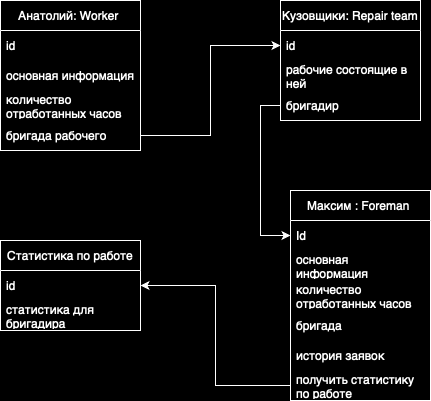

The diagram above was exported from draw.io. Its source (the exported page's mxGraphModel, read from the mxfile embedded in the PNG):
<mxGraphModel dx="575" dy="461" grid="0" gridSize="10" guides="1" tooltips="1" connect="1" arrows="1" fold="1" page="1" pageScale="1" pageWidth="827" pageHeight="1169" background="#000000" math="0" shadow="0">
  <root>
    <mxCell id="WIyWlLk6GJQsqaUBKTNV-0" />
    <mxCell id="WIyWlLk6GJQsqaUBKTNV-1" parent="WIyWlLk6GJQsqaUBKTNV-0" />
    <mxCell id="vwDxosHhDrGgUz4VAHWT-0" value="&lt;font style=&quot;background-color: rgb(0, 0, 0);&quot; color=&quot;#ffffff&quot;&gt;Анатолий: Worker&amp;nbsp;&lt;/font&gt;" style="swimlane;fontStyle=0;childLayout=stackLayout;horizontal=1;startSize=30;horizontalStack=0;resizeParent=1;resizeParentMax=0;resizeLast=0;collapsible=1;marginBottom=0;whiteSpace=wrap;html=1;strokeColor=#FFFFFF;fillColor=#000000;" vertex="1" parent="WIyWlLk6GJQsqaUBKTNV-1">
      <mxGeometry x="200" y="40" width="140" height="150" as="geometry">
        <mxRectangle x="320" y="270" width="60" height="30" as="alternateBounds" />
      </mxGeometry>
    </mxCell>
    <mxCell id="vwDxosHhDrGgUz4VAHWT-24" value="&lt;font color=&quot;#ffffff&quot;&gt;id&lt;/font&gt;" style="text;strokeColor=none;fillColor=none;align=left;verticalAlign=middle;spacingLeft=4;spacingRight=4;overflow=hidden;points=[[0,0.5],[1,0.5]];portConstraint=eastwest;rotatable=0;whiteSpace=wrap;html=1;" vertex="1" parent="vwDxosHhDrGgUz4VAHWT-0">
      <mxGeometry y="30" width="140" height="30" as="geometry" />
    </mxCell>
    <mxCell id="vwDxosHhDrGgUz4VAHWT-1" value="&lt;font color=&quot;#ffffff&quot;&gt;основная информация&lt;/font&gt;" style="text;strokeColor=none;fillColor=none;align=left;verticalAlign=middle;spacingLeft=4;spacingRight=4;overflow=hidden;points=[[0,0.5],[1,0.5]];portConstraint=eastwest;rotatable=0;whiteSpace=wrap;html=1;" vertex="1" parent="vwDxosHhDrGgUz4VAHWT-0">
      <mxGeometry y="60" width="140" height="30" as="geometry" />
    </mxCell>
    <mxCell id="vwDxosHhDrGgUz4VAHWT-2" value="&lt;font color=&quot;#ffffff&quot;&gt;количество&lt;/font&gt;&lt;div&gt;&lt;font color=&quot;#ffffff&quot;&gt;отработанных часов&lt;/font&gt;&lt;/div&gt;" style="text;strokeColor=none;fillColor=none;align=left;verticalAlign=middle;spacingLeft=4;spacingRight=4;overflow=hidden;points=[[0,0.5],[1,0.5]];portConstraint=eastwest;rotatable=0;whiteSpace=wrap;html=1;" vertex="1" parent="vwDxosHhDrGgUz4VAHWT-0">
      <mxGeometry y="90" width="140" height="30" as="geometry" />
    </mxCell>
    <mxCell id="vwDxosHhDrGgUz4VAHWT-3" value="&lt;font color=&quot;#ffffff&quot;&gt;бригада рабочего&lt;/font&gt;" style="text;align=left;verticalAlign=middle;spacingLeft=4;spacingRight=4;overflow=hidden;points=[[0,0.5],[1,0.5]];portConstraint=eastwest;rotatable=0;whiteSpace=wrap;html=1;" vertex="1" parent="vwDxosHhDrGgUz4VAHWT-0">
      <mxGeometry y="120" width="140" height="30" as="geometry" />
    </mxCell>
    <mxCell id="vwDxosHhDrGgUz4VAHWT-5" value="&lt;font style=&quot;background-color: rgb(0, 0, 0);&quot; color=&quot;#ffffff&quot;&gt;Кузовщики: Repair team&lt;/font&gt;" style="swimlane;fontStyle=0;childLayout=stackLayout;horizontal=1;startSize=30;horizontalStack=0;resizeParent=1;resizeParentMax=0;resizeLast=0;collapsible=1;marginBottom=0;whiteSpace=wrap;html=1;strokeColor=#FFFFFF;fillColor=#000000;" vertex="1" parent="WIyWlLk6GJQsqaUBKTNV-1">
      <mxGeometry x="480" y="40" width="140" height="120" as="geometry">
        <mxRectangle x="320" y="270" width="60" height="30" as="alternateBounds" />
      </mxGeometry>
    </mxCell>
    <mxCell id="vwDxosHhDrGgUz4VAHWT-6" value="&lt;font color=&quot;#ffffff&quot;&gt;id&lt;/font&gt;" style="text;strokeColor=none;fillColor=none;align=left;verticalAlign=middle;spacingLeft=4;spacingRight=4;overflow=hidden;points=[[0,0.5],[1,0.5]];portConstraint=eastwest;rotatable=0;whiteSpace=wrap;html=1;" vertex="1" parent="vwDxosHhDrGgUz4VAHWT-5">
      <mxGeometry y="30" width="140" height="30" as="geometry" />
    </mxCell>
    <mxCell id="vwDxosHhDrGgUz4VAHWT-7" value="&lt;font color=&quot;#ffffff&quot;&gt;рабочие состоящие в ней&lt;/font&gt;" style="text;strokeColor=none;fillColor=none;align=left;verticalAlign=middle;spacingLeft=4;spacingRight=4;overflow=hidden;points=[[0,0.5],[1,0.5]];portConstraint=eastwest;rotatable=0;whiteSpace=wrap;html=1;" vertex="1" parent="vwDxosHhDrGgUz4VAHWT-5">
      <mxGeometry y="60" width="140" height="30" as="geometry" />
    </mxCell>
    <mxCell id="vwDxosHhDrGgUz4VAHWT-8" value="&lt;font color=&quot;#ffffff&quot;&gt;бригадир&lt;/font&gt;" style="text;strokeColor=none;fillColor=none;align=left;verticalAlign=middle;spacingLeft=4;spacingRight=4;overflow=hidden;points=[[0,0.5],[1,0.5]];portConstraint=eastwest;rotatable=0;whiteSpace=wrap;html=1;" vertex="1" parent="vwDxosHhDrGgUz4VAHWT-5">
      <mxGeometry y="90" width="140" height="30" as="geometry" />
    </mxCell>
    <mxCell id="vwDxosHhDrGgUz4VAHWT-9" value="&lt;font style=&quot;background-color: rgb(0, 0, 0);&quot; color=&quot;#ffffff&quot;&gt;Статистика по работе&lt;/font&gt;" style="swimlane;fontStyle=0;childLayout=stackLayout;horizontal=1;startSize=30;horizontalStack=0;resizeParent=1;resizeParentMax=0;resizeLast=0;collapsible=1;marginBottom=0;whiteSpace=wrap;html=1;strokeColor=#FFFFFF;fillColor=#000000;" vertex="1" parent="WIyWlLk6GJQsqaUBKTNV-1">
      <mxGeometry x="200" y="280" width="140" height="90" as="geometry">
        <mxRectangle x="320" y="270" width="60" height="30" as="alternateBounds" />
      </mxGeometry>
    </mxCell>
    <mxCell id="vwDxosHhDrGgUz4VAHWT-26" value="&lt;font color=&quot;#ffffff&quot;&gt;id&lt;/font&gt;" style="text;strokeColor=none;fillColor=none;align=left;verticalAlign=middle;spacingLeft=4;spacingRight=4;overflow=hidden;points=[[0,0.5],[1,0.5]];portConstraint=eastwest;rotatable=0;whiteSpace=wrap;html=1;" vertex="1" parent="vwDxosHhDrGgUz4VAHWT-9">
      <mxGeometry y="30" width="140" height="30" as="geometry" />
    </mxCell>
    <mxCell id="vwDxosHhDrGgUz4VAHWT-27" value="&lt;font color=&quot;#ffffff&quot;&gt;статистика для бригадира&lt;/font&gt;" style="text;strokeColor=none;fillColor=none;align=left;verticalAlign=middle;spacingLeft=4;spacingRight=4;overflow=hidden;points=[[0,0.5],[1,0.5]];portConstraint=eastwest;rotatable=0;whiteSpace=wrap;html=1;" vertex="1" parent="vwDxosHhDrGgUz4VAHWT-9">
      <mxGeometry y="60" width="140" height="30" as="geometry" />
    </mxCell>
    <mxCell id="vwDxosHhDrGgUz4VAHWT-13" value="&lt;font style=&quot;background-color: rgb(0, 0, 0);&quot; color=&quot;#ffffff&quot;&gt;Максим : Foreman&amp;nbsp;&lt;/font&gt;" style="swimlane;fontStyle=0;childLayout=stackLayout;horizontal=1;startSize=30;horizontalStack=0;resizeParent=1;resizeParentMax=0;resizeLast=0;collapsible=1;marginBottom=0;whiteSpace=wrap;html=1;strokeColor=#FFFFFF;fillColor=#000000;" vertex="1" parent="WIyWlLk6GJQsqaUBKTNV-1">
      <mxGeometry x="490" y="230" width="140" height="210" as="geometry">
        <mxRectangle x="320" y="270" width="60" height="30" as="alternateBounds" />
      </mxGeometry>
    </mxCell>
    <mxCell id="vwDxosHhDrGgUz4VAHWT-14" value="&lt;font color=&quot;#ffffff&quot;&gt;Id&lt;/font&gt;" style="text;strokeColor=none;fillColor=none;align=left;verticalAlign=middle;spacingLeft=4;spacingRight=4;overflow=hidden;points=[[0,0.5],[1,0.5]];portConstraint=eastwest;rotatable=0;whiteSpace=wrap;html=1;" vertex="1" parent="vwDxosHhDrGgUz4VAHWT-13">
      <mxGeometry y="30" width="140" height="30" as="geometry" />
    </mxCell>
    <mxCell id="vwDxosHhDrGgUz4VAHWT-15" value="&lt;font color=&quot;#ffffff&quot;&gt;основная информация&amp;nbsp;&lt;/font&gt;" style="text;strokeColor=none;fillColor=none;align=left;verticalAlign=middle;spacingLeft=4;spacingRight=4;overflow=hidden;points=[[0,0.5],[1,0.5]];portConstraint=eastwest;rotatable=0;whiteSpace=wrap;html=1;" vertex="1" parent="vwDxosHhDrGgUz4VAHWT-13">
      <mxGeometry y="60" width="140" height="30" as="geometry" />
    </mxCell>
    <mxCell id="vwDxosHhDrGgUz4VAHWT-16" value="&lt;font color=&quot;#ffffff&quot;&gt;количество отработанных часов&lt;/font&gt;&lt;div&gt;&lt;br&gt;&lt;/div&gt;" style="text;strokeColor=none;fillColor=none;align=left;verticalAlign=middle;spacingLeft=4;spacingRight=4;overflow=hidden;points=[[0,0.5],[1,0.5]];portConstraint=eastwest;rotatable=0;whiteSpace=wrap;html=1;" vertex="1" parent="vwDxosHhDrGgUz4VAHWT-13">
      <mxGeometry y="90" width="140" height="30" as="geometry" />
    </mxCell>
    <mxCell id="vwDxosHhDrGgUz4VAHWT-19" value="&lt;font color=&quot;#ffffff&quot;&gt;бригада&lt;/font&gt;" style="text;strokeColor=none;fillColor=none;align=left;verticalAlign=middle;spacingLeft=4;spacingRight=4;overflow=hidden;points=[[0,0.5],[1,0.5]];portConstraint=eastwest;rotatable=0;whiteSpace=wrap;html=1;" vertex="1" parent="vwDxosHhDrGgUz4VAHWT-13">
      <mxGeometry y="120" width="140" height="30" as="geometry" />
    </mxCell>
    <mxCell id="vwDxosHhDrGgUz4VAHWT-20" value="&lt;font color=&quot;#ffffff&quot;&gt;история заявок&lt;/font&gt;" style="text;strokeColor=none;fillColor=none;align=left;verticalAlign=middle;spacingLeft=4;spacingRight=4;overflow=hidden;points=[[0,0.5],[1,0.5]];portConstraint=eastwest;rotatable=0;whiteSpace=wrap;html=1;" vertex="1" parent="vwDxosHhDrGgUz4VAHWT-13">
      <mxGeometry y="150" width="140" height="30" as="geometry" />
    </mxCell>
    <mxCell id="vwDxosHhDrGgUz4VAHWT-21" value="&lt;font color=&quot;#ffffff&quot;&gt;получить статистику по работе&amp;nbsp;&lt;/font&gt;" style="text;strokeColor=none;fillColor=none;align=left;verticalAlign=middle;spacingLeft=4;spacingRight=4;overflow=hidden;points=[[0,0.5],[1,0.5]];portConstraint=eastwest;rotatable=0;whiteSpace=wrap;html=1;" vertex="1" parent="vwDxosHhDrGgUz4VAHWT-13">
      <mxGeometry y="180" width="140" height="30" as="geometry" />
    </mxCell>
    <mxCell id="vwDxosHhDrGgUz4VAHWT-17" style="edgeStyle=orthogonalEdgeStyle;rounded=0;orthogonalLoop=1;jettySize=auto;html=1;strokeColor=#FFFFFF;" edge="1" parent="WIyWlLk6GJQsqaUBKTNV-1" source="vwDxosHhDrGgUz4VAHWT-3" target="vwDxosHhDrGgUz4VAHWT-6">
      <mxGeometry relative="1" as="geometry" />
    </mxCell>
    <mxCell id="vwDxosHhDrGgUz4VAHWT-18" style="edgeStyle=orthogonalEdgeStyle;rounded=0;orthogonalLoop=1;jettySize=auto;html=1;exitX=0;exitY=0.5;exitDx=0;exitDy=0;entryX=0;entryY=0.5;entryDx=0;entryDy=0;strokeColor=#FFFFFF;" edge="1" parent="WIyWlLk6GJQsqaUBKTNV-1" source="vwDxosHhDrGgUz4VAHWT-8" target="vwDxosHhDrGgUz4VAHWT-14">
      <mxGeometry relative="1" as="geometry" />
    </mxCell>
    <mxCell id="vwDxosHhDrGgUz4VAHWT-31" style="edgeStyle=orthogonalEdgeStyle;rounded=0;orthogonalLoop=1;jettySize=auto;html=1;exitX=0;exitY=0.5;exitDx=0;exitDy=0;entryX=1;entryY=0.5;entryDx=0;entryDy=0;strokeColor=#FFFFFF;" edge="1" parent="WIyWlLk6GJQsqaUBKTNV-1" source="vwDxosHhDrGgUz4VAHWT-21" target="vwDxosHhDrGgUz4VAHWT-26">
      <mxGeometry relative="1" as="geometry" />
    </mxCell>
  </root>
</mxGraphModel>